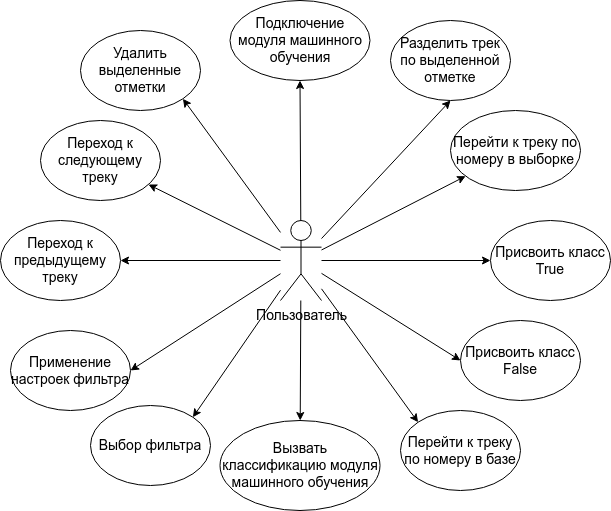

The diagram above was exported from draw.io. Its source (the exported page's mxGraphModel, read from the mxfile embedded in the PNG):
<mxGraphModel dx="1216" dy="935" grid="1" gridSize="10" guides="1" tooltips="1" connect="1" arrows="1" fold="1" page="1" pageScale="1" pageWidth="827" pageHeight="1169" math="0" shadow="0">
  <root>
    <mxCell id="0" />
    <mxCell id="1" parent="0" />
    <mxCell id="16" style="edgeStyle=none;html=1;fontSize=14;" parent="1" source="2" target="13" edge="1">
      <mxGeometry relative="1" as="geometry" />
    </mxCell>
    <mxCell id="17" style="edgeStyle=none;html=1;entryX=0;entryY=0;entryDx=0;entryDy=0;fontSize=14;" parent="1" source="2" target="12" edge="1">
      <mxGeometry relative="1" as="geometry" />
    </mxCell>
    <mxCell id="18" style="edgeStyle=none;html=1;entryX=0;entryY=0.5;entryDx=0;entryDy=0;fontSize=14;" parent="1" source="2" target="11" edge="1">
      <mxGeometry relative="1" as="geometry" />
    </mxCell>
    <mxCell id="19" style="edgeStyle=none;html=1;entryX=0;entryY=0.5;entryDx=0;entryDy=0;fontSize=14;" parent="1" source="2" target="8" edge="1">
      <mxGeometry relative="1" as="geometry" />
    </mxCell>
    <mxCell id="20" style="edgeStyle=none;html=1;fontSize=14;" parent="1" source="2" target="10" edge="1">
      <mxGeometry relative="1" as="geometry" />
    </mxCell>
    <mxCell id="21" style="edgeStyle=none;html=1;entryX=0.5;entryY=1;entryDx=0;entryDy=0;fontSize=14;" parent="1" source="2" target="14" edge="1">
      <mxGeometry relative="1" as="geometry" />
    </mxCell>
    <mxCell id="22" style="edgeStyle=none;html=1;entryX=0.5;entryY=1;entryDx=0;entryDy=0;fontSize=14;" parent="1" source="2" target="9" edge="1">
      <mxGeometry relative="1" as="geometry" />
    </mxCell>
    <mxCell id="23" style="edgeStyle=none;html=1;entryX=1;entryY=1;entryDx=0;entryDy=0;fontSize=14;" parent="1" source="2" target="15" edge="1">
      <mxGeometry relative="1" as="geometry" />
    </mxCell>
    <mxCell id="24" style="edgeStyle=none;html=1;fontSize=14;" parent="1" source="2" target="4" edge="1">
      <mxGeometry relative="1" as="geometry" />
    </mxCell>
    <mxCell id="25" style="edgeStyle=none;html=1;fontSize=14;entryX=1;entryY=0.5;entryDx=0;entryDy=0;" parent="1" source="2" target="5" edge="1">
      <mxGeometry relative="1" as="geometry" />
    </mxCell>
    <mxCell id="26" style="edgeStyle=none;html=1;entryX=1;entryY=0.5;entryDx=0;entryDy=0;fontSize=14;" parent="1" source="2" target="7" edge="1">
      <mxGeometry relative="1" as="geometry" />
    </mxCell>
    <mxCell id="27" style="edgeStyle=none;html=1;entryX=1;entryY=0;entryDx=0;entryDy=0;fontSize=14;" parent="1" source="2" target="6" edge="1">
      <mxGeometry relative="1" as="geometry" />
    </mxCell>
    <mxCell id="2" value="&lt;font style=&quot;font-size: 14px;&quot;&gt;Пользователь&lt;/font&gt;" style="shape=umlActor;verticalLabelPosition=bottom;verticalAlign=top;html=1;outlineConnect=0;" parent="1" vertex="1">
      <mxGeometry x="410" y="360" width="41" height="80" as="geometry" />
    </mxCell>
    <mxCell id="4" value="Переход к следующему треку" style="ellipse;whiteSpace=wrap;html=1;fontSize=14;" parent="1" vertex="1">
      <mxGeometry x="170" y="260" width="120" height="80" as="geometry" />
    </mxCell>
    <mxCell id="5" value="Переход к предыдущему треку" style="ellipse;whiteSpace=wrap;html=1;fontSize=14;" parent="1" vertex="1">
      <mxGeometry x="130" y="360" width="120" height="80" as="geometry" />
    </mxCell>
    <mxCell id="6" value="Выбор фильтра" style="ellipse;whiteSpace=wrap;html=1;fontSize=14;" parent="1" vertex="1">
      <mxGeometry x="220" y="545" width="120" height="80" as="geometry" />
    </mxCell>
    <mxCell id="7" value="Применение настроек фильтра" style="ellipse;whiteSpace=wrap;html=1;fontSize=14;" parent="1" vertex="1">
      <mxGeometry x="140" y="470" width="120" height="80" as="geometry" />
    </mxCell>
    <mxCell id="8" value="Присвоить класс True" style="ellipse;whiteSpace=wrap;html=1;fontSize=14;" parent="1" vertex="1">
      <mxGeometry x="620" y="360" width="120" height="80" as="geometry" />
    </mxCell>
    <mxCell id="9" value="Подключение модуля машинного обучения" style="ellipse;whiteSpace=wrap;html=1;fontSize=14;" parent="1" vertex="1">
      <mxGeometry x="359.5" y="140" width="140" height="80" as="geometry" />
    </mxCell>
    <mxCell id="10" value="Перейти к треку по номеру в выборке" style="ellipse;whiteSpace=wrap;html=1;fontSize=14;" parent="1" vertex="1">
      <mxGeometry x="580" y="250" width="130" height="80" as="geometry" />
    </mxCell>
    <mxCell id="11" value="Присвоить класс False" style="ellipse;whiteSpace=wrap;html=1;fontSize=14;" parent="1" vertex="1">
      <mxGeometry x="590" y="460" width="120" height="80" as="geometry" />
    </mxCell>
    <mxCell id="12" value="Перейти к треку по номеру в базе" style="ellipse;whiteSpace=wrap;html=1;fontSize=14;" parent="1" vertex="1">
      <mxGeometry x="530" y="550" width="120" height="80" as="geometry" />
    </mxCell>
    <mxCell id="13" value="Вызвать классификацию модуля машинного обучения" style="ellipse;whiteSpace=wrap;html=1;fontSize=14;" parent="1" vertex="1">
      <mxGeometry x="349.5" y="560" width="160" height="90" as="geometry" />
    </mxCell>
    <mxCell id="14" value="Разделить трек по выделенной отметке" style="ellipse;whiteSpace=wrap;html=1;fontSize=14;" parent="1" vertex="1">
      <mxGeometry x="520" y="160" width="120" height="80" as="geometry" />
    </mxCell>
    <mxCell id="15" value="Удалить выделенные&lt;br&gt;отметки" style="ellipse;whiteSpace=wrap;html=1;fontSize=14;" parent="1" vertex="1">
      <mxGeometry x="210" y="170" width="120" height="80" as="geometry" />
    </mxCell>
  </root>
</mxGraphModel>